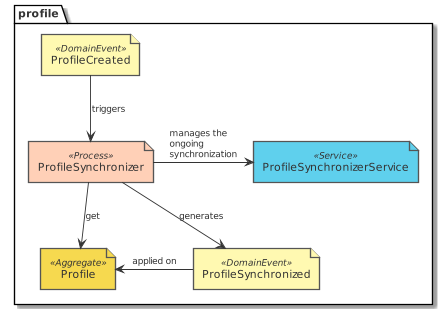

The diagram above was rendered by PlantUML. Its source (embedded in the PNG):
@startuml design_profile_eventstorming_synchronize_profiles_manage
!include common.puml
!include ../.gdiag/plantuml-libs/eventstorming/eventstorming-all.puml
package profile {
  domain_event('ProfileCreated')
  domain_event('ProfileSynchronized')
  service('ProfileSynchronizerService')
  aggregate('Profile')
  process('ProfileSynchronizer')
}

ProfileCreated -d-> ProfileSynchronizer : triggers
ProfileSynchronizer --> Profile : get
ProfileSynchronizer -r-> ProfileSynchronizerService : manages the ongoing synchronization
ProfileSynchronizer --> ProfileSynchronized : generates
ProfileSynchronized -l-> Profile : applied on
@enduml